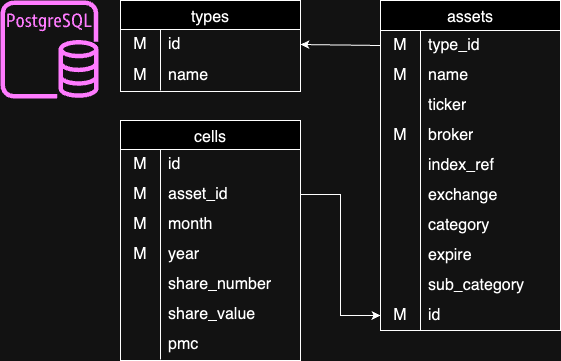

The diagram above was exported from draw.io. Its source (the exported page's mxGraphModel, read from the mxfile embedded in the PNG):
<mxGraphModel dx="2074" dy="1083" grid="1" gridSize="10" guides="1" tooltips="1" connect="1" arrows="1" fold="1" page="1" pageScale="1" pageWidth="827" pageHeight="1169" math="0" shadow="0">
  <root>
    <mxCell id="0" />
    <mxCell id="1" parent="0" />
    <mxCell id="inBUK3aFgPETbyCLtnF7-15" value="" style="sketch=0;outlineConnect=0;fontColor=#232F3E;gradientColor=none;fillColor=#C925D1;strokeColor=none;dashed=0;verticalLabelPosition=bottom;verticalAlign=top;align=center;html=1;fontSize=12;fontStyle=0;aspect=fixed;pointerEvents=1;shape=mxgraph.aws4.rds_postgresql_instance;" parent="1" vertex="1">
      <mxGeometry x="20" y="320" width="98" height="98" as="geometry" />
    </mxCell>
    <mxCell id="inBUK3aFgPETbyCLtnF7-16" value="assets" style="shape=table;startSize=30;container=1;collapsible=0;childLayout=tableLayout;fixedRows=1;rowLines=0;fontStyle=0;strokeColor=default;fontSize=16;" parent="1" vertex="1">
      <mxGeometry x="400" y="320" width="180" height="330" as="geometry" />
    </mxCell>
    <mxCell id="inBUK3aFgPETbyCLtnF7-17" value="" style="shape=tableRow;horizontal=0;startSize=0;swimlaneHead=0;swimlaneBody=0;top=0;left=0;bottom=0;right=0;collapsible=0;dropTarget=0;fillColor=none;points=[[0,0.5],[1,0.5]];portConstraint=eastwest;strokeColor=inherit;fontSize=16;" parent="inBUK3aFgPETbyCLtnF7-16" vertex="1">
      <mxGeometry y="30" width="180" height="30" as="geometry" />
    </mxCell>
    <mxCell id="inBUK3aFgPETbyCLtnF7-18" value="M" style="shape=partialRectangle;html=1;whiteSpace=wrap;connectable=0;fillColor=none;top=0;left=0;bottom=0;right=0;overflow=hidden;pointerEvents=1;strokeColor=inherit;fontSize=16;" parent="inBUK3aFgPETbyCLtnF7-17" vertex="1">
      <mxGeometry width="40" height="30" as="geometry">
        <mxRectangle width="40" height="30" as="alternateBounds" />
      </mxGeometry>
    </mxCell>
    <mxCell id="inBUK3aFgPETbyCLtnF7-19" value="type_id" style="shape=partialRectangle;html=1;whiteSpace=wrap;connectable=0;fillColor=none;top=0;left=0;bottom=0;right=0;align=left;spacingLeft=6;overflow=hidden;strokeColor=inherit;fontSize=16;" parent="inBUK3aFgPETbyCLtnF7-17" vertex="1">
      <mxGeometry x="40" width="140" height="30" as="geometry">
        <mxRectangle width="140" height="30" as="alternateBounds" />
      </mxGeometry>
    </mxCell>
    <mxCell id="inBUK3aFgPETbyCLtnF7-20" value="" style="shape=tableRow;horizontal=0;startSize=0;swimlaneHead=0;swimlaneBody=0;top=0;left=0;bottom=0;right=0;collapsible=0;dropTarget=0;fillColor=none;points=[[0,0.5],[1,0.5]];portConstraint=eastwest;strokeColor=inherit;fontSize=16;" parent="inBUK3aFgPETbyCLtnF7-16" vertex="1">
      <mxGeometry y="60" width="180" height="30" as="geometry" />
    </mxCell>
    <mxCell id="inBUK3aFgPETbyCLtnF7-21" value="M" style="shape=partialRectangle;html=1;whiteSpace=wrap;connectable=0;fillColor=none;top=0;left=0;bottom=0;right=0;overflow=hidden;strokeColor=inherit;fontSize=16;" parent="inBUK3aFgPETbyCLtnF7-20" vertex="1">
      <mxGeometry width="40" height="30" as="geometry">
        <mxRectangle width="40" height="30" as="alternateBounds" />
      </mxGeometry>
    </mxCell>
    <mxCell id="inBUK3aFgPETbyCLtnF7-22" value="name" style="shape=partialRectangle;html=1;whiteSpace=wrap;connectable=0;fillColor=none;top=0;left=0;bottom=0;right=0;align=left;spacingLeft=6;overflow=hidden;strokeColor=inherit;fontSize=16;" parent="inBUK3aFgPETbyCLtnF7-20" vertex="1">
      <mxGeometry x="40" width="140" height="30" as="geometry">
        <mxRectangle width="140" height="30" as="alternateBounds" />
      </mxGeometry>
    </mxCell>
    <mxCell id="inBUK3aFgPETbyCLtnF7-52" style="shape=tableRow;horizontal=0;startSize=0;swimlaneHead=0;swimlaneBody=0;top=0;left=0;bottom=0;right=0;collapsible=0;dropTarget=0;fillColor=none;points=[[0,0.5],[1,0.5]];portConstraint=eastwest;strokeColor=inherit;fontSize=16;" parent="inBUK3aFgPETbyCLtnF7-16" vertex="1">
      <mxGeometry y="90" width="180" height="30" as="geometry" />
    </mxCell>
    <mxCell id="inBUK3aFgPETbyCLtnF7-53" style="shape=partialRectangle;html=1;whiteSpace=wrap;connectable=0;fillColor=none;top=0;left=0;bottom=0;right=0;overflow=hidden;strokeColor=inherit;fontSize=16;" parent="inBUK3aFgPETbyCLtnF7-52" vertex="1">
      <mxGeometry width="40" height="30" as="geometry">
        <mxRectangle width="40" height="30" as="alternateBounds" />
      </mxGeometry>
    </mxCell>
    <mxCell id="inBUK3aFgPETbyCLtnF7-54" value="ticker" style="shape=partialRectangle;html=1;whiteSpace=wrap;connectable=0;fillColor=none;top=0;left=0;bottom=0;right=0;align=left;spacingLeft=6;overflow=hidden;strokeColor=inherit;fontSize=16;" parent="inBUK3aFgPETbyCLtnF7-52" vertex="1">
      <mxGeometry x="40" width="140" height="30" as="geometry">
        <mxRectangle width="140" height="30" as="alternateBounds" />
      </mxGeometry>
    </mxCell>
    <mxCell id="inBUK3aFgPETbyCLtnF7-55" style="shape=tableRow;horizontal=0;startSize=0;swimlaneHead=0;swimlaneBody=0;top=0;left=0;bottom=0;right=0;collapsible=0;dropTarget=0;fillColor=none;points=[[0,0.5],[1,0.5]];portConstraint=eastwest;strokeColor=inherit;fontSize=16;" parent="inBUK3aFgPETbyCLtnF7-16" vertex="1">
      <mxGeometry y="120" width="180" height="30" as="geometry" />
    </mxCell>
    <mxCell id="inBUK3aFgPETbyCLtnF7-56" value="M" style="shape=partialRectangle;html=1;whiteSpace=wrap;connectable=0;fillColor=none;top=0;left=0;bottom=0;right=0;overflow=hidden;strokeColor=inherit;fontSize=16;" parent="inBUK3aFgPETbyCLtnF7-55" vertex="1">
      <mxGeometry width="40" height="30" as="geometry">
        <mxRectangle width="40" height="30" as="alternateBounds" />
      </mxGeometry>
    </mxCell>
    <mxCell id="inBUK3aFgPETbyCLtnF7-57" value="broker" style="shape=partialRectangle;html=1;whiteSpace=wrap;connectable=0;fillColor=none;top=0;left=0;bottom=0;right=0;align=left;spacingLeft=6;overflow=hidden;strokeColor=inherit;fontSize=16;" parent="inBUK3aFgPETbyCLtnF7-55" vertex="1">
      <mxGeometry x="40" width="140" height="30" as="geometry">
        <mxRectangle width="140" height="30" as="alternateBounds" />
      </mxGeometry>
    </mxCell>
    <mxCell id="inBUK3aFgPETbyCLtnF7-58" style="shape=tableRow;horizontal=0;startSize=0;swimlaneHead=0;swimlaneBody=0;top=0;left=0;bottom=0;right=0;collapsible=0;dropTarget=0;fillColor=none;points=[[0,0.5],[1,0.5]];portConstraint=eastwest;strokeColor=inherit;fontSize=16;" parent="inBUK3aFgPETbyCLtnF7-16" vertex="1">
      <mxGeometry y="150" width="180" height="30" as="geometry" />
    </mxCell>
    <mxCell id="inBUK3aFgPETbyCLtnF7-59" style="shape=partialRectangle;html=1;whiteSpace=wrap;connectable=0;fillColor=none;top=0;left=0;bottom=0;right=0;overflow=hidden;strokeColor=inherit;fontSize=16;" parent="inBUK3aFgPETbyCLtnF7-58" vertex="1">
      <mxGeometry width="40" height="30" as="geometry">
        <mxRectangle width="40" height="30" as="alternateBounds" />
      </mxGeometry>
    </mxCell>
    <mxCell id="inBUK3aFgPETbyCLtnF7-60" value="index_ref" style="shape=partialRectangle;html=1;whiteSpace=wrap;connectable=0;fillColor=none;top=0;left=0;bottom=0;right=0;align=left;spacingLeft=6;overflow=hidden;strokeColor=inherit;fontSize=16;" parent="inBUK3aFgPETbyCLtnF7-58" vertex="1">
      <mxGeometry x="40" width="140" height="30" as="geometry">
        <mxRectangle width="140" height="30" as="alternateBounds" />
      </mxGeometry>
    </mxCell>
    <mxCell id="inBUK3aFgPETbyCLtnF7-61" style="shape=tableRow;horizontal=0;startSize=0;swimlaneHead=0;swimlaneBody=0;top=0;left=0;bottom=0;right=0;collapsible=0;dropTarget=0;fillColor=none;points=[[0,0.5],[1,0.5]];portConstraint=eastwest;strokeColor=inherit;fontSize=16;" parent="inBUK3aFgPETbyCLtnF7-16" vertex="1">
      <mxGeometry y="180" width="180" height="30" as="geometry" />
    </mxCell>
    <mxCell id="inBUK3aFgPETbyCLtnF7-62" style="shape=partialRectangle;html=1;whiteSpace=wrap;connectable=0;fillColor=none;top=0;left=0;bottom=0;right=0;overflow=hidden;strokeColor=inherit;fontSize=16;" parent="inBUK3aFgPETbyCLtnF7-61" vertex="1">
      <mxGeometry width="40" height="30" as="geometry">
        <mxRectangle width="40" height="30" as="alternateBounds" />
      </mxGeometry>
    </mxCell>
    <mxCell id="inBUK3aFgPETbyCLtnF7-63" value="exchange" style="shape=partialRectangle;html=1;whiteSpace=wrap;connectable=0;fillColor=none;top=0;left=0;bottom=0;right=0;align=left;spacingLeft=6;overflow=hidden;strokeColor=inherit;fontSize=16;" parent="inBUK3aFgPETbyCLtnF7-61" vertex="1">
      <mxGeometry x="40" width="140" height="30" as="geometry">
        <mxRectangle width="140" height="30" as="alternateBounds" />
      </mxGeometry>
    </mxCell>
    <mxCell id="inBUK3aFgPETbyCLtnF7-64" style="shape=tableRow;horizontal=0;startSize=0;swimlaneHead=0;swimlaneBody=0;top=0;left=0;bottom=0;right=0;collapsible=0;dropTarget=0;fillColor=none;points=[[0,0.5],[1,0.5]];portConstraint=eastwest;strokeColor=inherit;fontSize=16;" parent="inBUK3aFgPETbyCLtnF7-16" vertex="1">
      <mxGeometry y="210" width="180" height="30" as="geometry" />
    </mxCell>
    <mxCell id="inBUK3aFgPETbyCLtnF7-65" style="shape=partialRectangle;html=1;whiteSpace=wrap;connectable=0;fillColor=none;top=0;left=0;bottom=0;right=0;overflow=hidden;strokeColor=inherit;fontSize=16;" parent="inBUK3aFgPETbyCLtnF7-64" vertex="1">
      <mxGeometry width="40" height="30" as="geometry">
        <mxRectangle width="40" height="30" as="alternateBounds" />
      </mxGeometry>
    </mxCell>
    <mxCell id="inBUK3aFgPETbyCLtnF7-66" value="category" style="shape=partialRectangle;html=1;whiteSpace=wrap;connectable=0;fillColor=none;top=0;left=0;bottom=0;right=0;align=left;spacingLeft=6;overflow=hidden;strokeColor=inherit;fontSize=16;" parent="inBUK3aFgPETbyCLtnF7-64" vertex="1">
      <mxGeometry x="40" width="140" height="30" as="geometry">
        <mxRectangle width="140" height="30" as="alternateBounds" />
      </mxGeometry>
    </mxCell>
    <mxCell id="inBUK3aFgPETbyCLtnF7-67" style="shape=tableRow;horizontal=0;startSize=0;swimlaneHead=0;swimlaneBody=0;top=0;left=0;bottom=0;right=0;collapsible=0;dropTarget=0;fillColor=none;points=[[0,0.5],[1,0.5]];portConstraint=eastwest;strokeColor=inherit;fontSize=16;" parent="inBUK3aFgPETbyCLtnF7-16" vertex="1">
      <mxGeometry y="240" width="180" height="30" as="geometry" />
    </mxCell>
    <mxCell id="inBUK3aFgPETbyCLtnF7-68" style="shape=partialRectangle;html=1;whiteSpace=wrap;connectable=0;fillColor=none;top=0;left=0;bottom=0;right=0;overflow=hidden;strokeColor=inherit;fontSize=16;" parent="inBUK3aFgPETbyCLtnF7-67" vertex="1">
      <mxGeometry width="40" height="30" as="geometry">
        <mxRectangle width="40" height="30" as="alternateBounds" />
      </mxGeometry>
    </mxCell>
    <mxCell id="inBUK3aFgPETbyCLtnF7-69" value="expire" style="shape=partialRectangle;html=1;whiteSpace=wrap;connectable=0;fillColor=none;top=0;left=0;bottom=0;right=0;align=left;spacingLeft=6;overflow=hidden;strokeColor=inherit;fontSize=16;" parent="inBUK3aFgPETbyCLtnF7-67" vertex="1">
      <mxGeometry x="40" width="140" height="30" as="geometry">
        <mxRectangle width="140" height="30" as="alternateBounds" />
      </mxGeometry>
    </mxCell>
    <mxCell id="inBUK3aFgPETbyCLtnF7-70" style="shape=tableRow;horizontal=0;startSize=0;swimlaneHead=0;swimlaneBody=0;top=0;left=0;bottom=0;right=0;collapsible=0;dropTarget=0;fillColor=none;points=[[0,0.5],[1,0.5]];portConstraint=eastwest;strokeColor=inherit;fontSize=16;" parent="inBUK3aFgPETbyCLtnF7-16" vertex="1">
      <mxGeometry y="270" width="180" height="30" as="geometry" />
    </mxCell>
    <mxCell id="inBUK3aFgPETbyCLtnF7-71" style="shape=partialRectangle;html=1;whiteSpace=wrap;connectable=0;fillColor=none;top=0;left=0;bottom=0;right=0;overflow=hidden;strokeColor=inherit;fontSize=16;" parent="inBUK3aFgPETbyCLtnF7-70" vertex="1">
      <mxGeometry width="40" height="30" as="geometry">
        <mxRectangle width="40" height="30" as="alternateBounds" />
      </mxGeometry>
    </mxCell>
    <mxCell id="inBUK3aFgPETbyCLtnF7-72" value="sub_category" style="shape=partialRectangle;html=1;whiteSpace=wrap;connectable=0;fillColor=none;top=0;left=0;bottom=0;right=0;align=left;spacingLeft=6;overflow=hidden;strokeColor=inherit;fontSize=16;" parent="inBUK3aFgPETbyCLtnF7-70" vertex="1">
      <mxGeometry x="40" width="140" height="30" as="geometry">
        <mxRectangle width="140" height="30" as="alternateBounds" />
      </mxGeometry>
    </mxCell>
    <mxCell id="inBUK3aFgPETbyCLtnF7-131" style="shape=tableRow;horizontal=0;startSize=0;swimlaneHead=0;swimlaneBody=0;top=0;left=0;bottom=0;right=0;collapsible=0;dropTarget=0;fillColor=none;points=[[0,0.5],[1,0.5]];portConstraint=eastwest;strokeColor=inherit;fontSize=16;" parent="inBUK3aFgPETbyCLtnF7-16" vertex="1">
      <mxGeometry y="300" width="180" height="30" as="geometry" />
    </mxCell>
    <mxCell id="inBUK3aFgPETbyCLtnF7-132" value="M" style="shape=partialRectangle;html=1;whiteSpace=wrap;connectable=0;fillColor=none;top=0;left=0;bottom=0;right=0;overflow=hidden;strokeColor=inherit;fontSize=16;" parent="inBUK3aFgPETbyCLtnF7-131" vertex="1">
      <mxGeometry width="40" height="30" as="geometry">
        <mxRectangle width="40" height="30" as="alternateBounds" />
      </mxGeometry>
    </mxCell>
    <mxCell id="inBUK3aFgPETbyCLtnF7-133" value="id" style="shape=partialRectangle;html=1;whiteSpace=wrap;connectable=0;fillColor=none;top=0;left=0;bottom=0;right=0;align=left;spacingLeft=6;overflow=hidden;strokeColor=inherit;fontSize=16;" parent="inBUK3aFgPETbyCLtnF7-131" vertex="1">
      <mxGeometry x="40" width="140" height="30" as="geometry">
        <mxRectangle width="140" height="30" as="alternateBounds" />
      </mxGeometry>
    </mxCell>
    <mxCell id="inBUK3aFgPETbyCLtnF7-76" value="cells" style="shape=table;startSize=29;container=1;collapsible=0;childLayout=tableLayout;fixedRows=1;rowLines=0;fontStyle=0;strokeColor=default;fontSize=16;" parent="1" vertex="1">
      <mxGeometry x="140" y="440" width="180" height="240" as="geometry" />
    </mxCell>
    <mxCell id="inBUK3aFgPETbyCLtnF7-138" style="shape=tableRow;horizontal=0;startSize=0;swimlaneHead=0;swimlaneBody=0;top=0;left=0;bottom=0;right=0;collapsible=0;dropTarget=0;fillColor=none;points=[[0,0.5],[1,0.5]];portConstraint=eastwest;strokeColor=inherit;fontSize=16;" parent="inBUK3aFgPETbyCLtnF7-76" vertex="1">
      <mxGeometry y="29" width="180" height="30" as="geometry" />
    </mxCell>
    <mxCell id="inBUK3aFgPETbyCLtnF7-139" value="M" style="shape=partialRectangle;html=1;whiteSpace=wrap;connectable=0;fillColor=none;top=0;left=0;bottom=0;right=0;overflow=hidden;pointerEvents=1;strokeColor=inherit;fontSize=16;" parent="inBUK3aFgPETbyCLtnF7-138" vertex="1">
      <mxGeometry width="40" height="30" as="geometry">
        <mxRectangle width="40" height="30" as="alternateBounds" />
      </mxGeometry>
    </mxCell>
    <mxCell id="inBUK3aFgPETbyCLtnF7-140" value="id" style="shape=partialRectangle;html=1;whiteSpace=wrap;connectable=0;fillColor=none;top=0;left=0;bottom=0;right=0;align=left;spacingLeft=6;overflow=hidden;strokeColor=inherit;fontSize=16;" parent="inBUK3aFgPETbyCLtnF7-138" vertex="1">
      <mxGeometry x="40" width="140" height="30" as="geometry">
        <mxRectangle width="140" height="30" as="alternateBounds" />
      </mxGeometry>
    </mxCell>
    <mxCell id="inBUK3aFgPETbyCLtnF7-77" value="" style="shape=tableRow;horizontal=0;startSize=0;swimlaneHead=0;swimlaneBody=0;top=0;left=0;bottom=0;right=0;collapsible=0;dropTarget=0;fillColor=none;points=[[0,0.5],[1,0.5]];portConstraint=eastwest;strokeColor=inherit;fontSize=16;" parent="inBUK3aFgPETbyCLtnF7-76" vertex="1">
      <mxGeometry y="59" width="180" height="30" as="geometry" />
    </mxCell>
    <mxCell id="inBUK3aFgPETbyCLtnF7-78" value="M" style="shape=partialRectangle;html=1;whiteSpace=wrap;connectable=0;fillColor=none;top=0;left=0;bottom=0;right=0;overflow=hidden;pointerEvents=1;strokeColor=inherit;fontSize=16;" parent="inBUK3aFgPETbyCLtnF7-77" vertex="1">
      <mxGeometry width="40" height="30" as="geometry">
        <mxRectangle width="40" height="30" as="alternateBounds" />
      </mxGeometry>
    </mxCell>
    <mxCell id="inBUK3aFgPETbyCLtnF7-79" value="asset_id" style="shape=partialRectangle;html=1;whiteSpace=wrap;connectable=0;fillColor=none;top=0;left=0;bottom=0;right=0;align=left;spacingLeft=6;overflow=hidden;strokeColor=inherit;fontSize=16;" parent="inBUK3aFgPETbyCLtnF7-77" vertex="1">
      <mxGeometry x="40" width="140" height="30" as="geometry">
        <mxRectangle width="140" height="30" as="alternateBounds" />
      </mxGeometry>
    </mxCell>
    <mxCell id="inBUK3aFgPETbyCLtnF7-80" value="" style="shape=tableRow;horizontal=0;startSize=0;swimlaneHead=0;swimlaneBody=0;top=0;left=0;bottom=0;right=0;collapsible=0;dropTarget=0;fillColor=none;points=[[0,0.5],[1,0.5]];portConstraint=eastwest;strokeColor=inherit;fontSize=16;" parent="inBUK3aFgPETbyCLtnF7-76" vertex="1">
      <mxGeometry y="89" width="180" height="30" as="geometry" />
    </mxCell>
    <mxCell id="inBUK3aFgPETbyCLtnF7-81" value="M" style="shape=partialRectangle;html=1;whiteSpace=wrap;connectable=0;fillColor=none;top=0;left=0;bottom=0;right=0;overflow=hidden;strokeColor=inherit;fontSize=16;" parent="inBUK3aFgPETbyCLtnF7-80" vertex="1">
      <mxGeometry width="40" height="30" as="geometry">
        <mxRectangle width="40" height="30" as="alternateBounds" />
      </mxGeometry>
    </mxCell>
    <mxCell id="inBUK3aFgPETbyCLtnF7-82" value="month" style="shape=partialRectangle;html=1;whiteSpace=wrap;connectable=0;fillColor=none;top=0;left=0;bottom=0;right=0;align=left;spacingLeft=6;overflow=hidden;strokeColor=inherit;fontSize=16;" parent="inBUK3aFgPETbyCLtnF7-80" vertex="1">
      <mxGeometry x="40" width="140" height="30" as="geometry">
        <mxRectangle width="140" height="30" as="alternateBounds" />
      </mxGeometry>
    </mxCell>
    <mxCell id="inBUK3aFgPETbyCLtnF7-83" style="shape=tableRow;horizontal=0;startSize=0;swimlaneHead=0;swimlaneBody=0;top=0;left=0;bottom=0;right=0;collapsible=0;dropTarget=0;fillColor=none;points=[[0,0.5],[1,0.5]];portConstraint=eastwest;strokeColor=inherit;fontSize=16;" parent="inBUK3aFgPETbyCLtnF7-76" vertex="1">
      <mxGeometry y="119" width="180" height="30" as="geometry" />
    </mxCell>
    <mxCell id="inBUK3aFgPETbyCLtnF7-84" value="M" style="shape=partialRectangle;html=1;whiteSpace=wrap;connectable=0;fillColor=none;top=0;left=0;bottom=0;right=0;overflow=hidden;strokeColor=inherit;fontSize=16;" parent="inBUK3aFgPETbyCLtnF7-83" vertex="1">
      <mxGeometry width="40" height="30" as="geometry">
        <mxRectangle width="40" height="30" as="alternateBounds" />
      </mxGeometry>
    </mxCell>
    <mxCell id="inBUK3aFgPETbyCLtnF7-85" value="year" style="shape=partialRectangle;html=1;whiteSpace=wrap;connectable=0;fillColor=none;top=0;left=0;bottom=0;right=0;align=left;spacingLeft=6;overflow=hidden;strokeColor=inherit;fontSize=16;" parent="inBUK3aFgPETbyCLtnF7-83" vertex="1">
      <mxGeometry x="40" width="140" height="30" as="geometry">
        <mxRectangle width="140" height="30" as="alternateBounds" />
      </mxGeometry>
    </mxCell>
    <mxCell id="inBUK3aFgPETbyCLtnF7-86" style="shape=tableRow;horizontal=0;startSize=0;swimlaneHead=0;swimlaneBody=0;top=0;left=0;bottom=0;right=0;collapsible=0;dropTarget=0;fillColor=none;points=[[0,0.5],[1,0.5]];portConstraint=eastwest;strokeColor=inherit;fontSize=16;" parent="inBUK3aFgPETbyCLtnF7-76" vertex="1">
      <mxGeometry y="149" width="180" height="30" as="geometry" />
    </mxCell>
    <mxCell id="inBUK3aFgPETbyCLtnF7-87" style="shape=partialRectangle;html=1;whiteSpace=wrap;connectable=0;fillColor=none;top=0;left=0;bottom=0;right=0;overflow=hidden;strokeColor=inherit;fontSize=16;" parent="inBUK3aFgPETbyCLtnF7-86" vertex="1">
      <mxGeometry width="40" height="30" as="geometry">
        <mxRectangle width="40" height="30" as="alternateBounds" />
      </mxGeometry>
    </mxCell>
    <mxCell id="inBUK3aFgPETbyCLtnF7-88" value="share_number" style="shape=partialRectangle;html=1;whiteSpace=wrap;connectable=0;fillColor=none;top=0;left=0;bottom=0;right=0;align=left;spacingLeft=6;overflow=hidden;strokeColor=inherit;fontSize=16;" parent="inBUK3aFgPETbyCLtnF7-86" vertex="1">
      <mxGeometry x="40" width="140" height="30" as="geometry">
        <mxRectangle width="140" height="30" as="alternateBounds" />
      </mxGeometry>
    </mxCell>
    <mxCell id="inBUK3aFgPETbyCLtnF7-89" style="shape=tableRow;horizontal=0;startSize=0;swimlaneHead=0;swimlaneBody=0;top=0;left=0;bottom=0;right=0;collapsible=0;dropTarget=0;fillColor=none;points=[[0,0.5],[1,0.5]];portConstraint=eastwest;strokeColor=inherit;fontSize=16;" parent="inBUK3aFgPETbyCLtnF7-76" vertex="1">
      <mxGeometry y="179" width="180" height="30" as="geometry" />
    </mxCell>
    <mxCell id="inBUK3aFgPETbyCLtnF7-90" style="shape=partialRectangle;html=1;whiteSpace=wrap;connectable=0;fillColor=none;top=0;left=0;bottom=0;right=0;overflow=hidden;strokeColor=inherit;fontSize=16;" parent="inBUK3aFgPETbyCLtnF7-89" vertex="1">
      <mxGeometry width="40" height="30" as="geometry">
        <mxRectangle width="40" height="30" as="alternateBounds" />
      </mxGeometry>
    </mxCell>
    <mxCell id="inBUK3aFgPETbyCLtnF7-91" value="share_value" style="shape=partialRectangle;html=1;whiteSpace=wrap;connectable=0;fillColor=none;top=0;left=0;bottom=0;right=0;align=left;spacingLeft=6;overflow=hidden;strokeColor=inherit;fontSize=16;" parent="inBUK3aFgPETbyCLtnF7-89" vertex="1">
      <mxGeometry x="40" width="140" height="30" as="geometry">
        <mxRectangle width="140" height="30" as="alternateBounds" />
      </mxGeometry>
    </mxCell>
    <mxCell id="inBUK3aFgPETbyCLtnF7-92" style="shape=tableRow;horizontal=0;startSize=0;swimlaneHead=0;swimlaneBody=0;top=0;left=0;bottom=0;right=0;collapsible=0;dropTarget=0;fillColor=none;points=[[0,0.5],[1,0.5]];portConstraint=eastwest;strokeColor=inherit;fontSize=16;" parent="inBUK3aFgPETbyCLtnF7-76" vertex="1">
      <mxGeometry y="209" width="180" height="30" as="geometry" />
    </mxCell>
    <mxCell id="inBUK3aFgPETbyCLtnF7-93" style="shape=partialRectangle;html=1;whiteSpace=wrap;connectable=0;fillColor=none;top=0;left=0;bottom=0;right=0;overflow=hidden;strokeColor=inherit;fontSize=16;" parent="inBUK3aFgPETbyCLtnF7-92" vertex="1">
      <mxGeometry width="40" height="30" as="geometry">
        <mxRectangle width="40" height="30" as="alternateBounds" />
      </mxGeometry>
    </mxCell>
    <mxCell id="inBUK3aFgPETbyCLtnF7-94" value="pmc" style="shape=partialRectangle;html=1;whiteSpace=wrap;connectable=0;fillColor=none;top=0;left=0;bottom=0;right=0;align=left;spacingLeft=6;overflow=hidden;strokeColor=inherit;fontSize=16;" parent="inBUK3aFgPETbyCLtnF7-92" vertex="1">
      <mxGeometry x="40" width="140" height="30" as="geometry">
        <mxRectangle width="140" height="30" as="alternateBounds" />
      </mxGeometry>
    </mxCell>
    <mxCell id="inBUK3aFgPETbyCLtnF7-110" value="types" style="shape=table;startSize=29;container=1;collapsible=0;childLayout=tableLayout;fixedRows=1;rowLines=0;fontStyle=0;strokeColor=default;fontSize=16;" parent="1" vertex="1">
      <mxGeometry x="140" y="320" width="180" height="91" as="geometry" />
    </mxCell>
    <mxCell id="inBUK3aFgPETbyCLtnF7-111" value="" style="shape=tableRow;horizontal=0;startSize=0;swimlaneHead=0;swimlaneBody=0;top=0;left=0;bottom=0;right=0;collapsible=0;dropTarget=0;fillColor=none;points=[[0,0.5],[1,0.5]];portConstraint=eastwest;strokeColor=inherit;fontSize=16;" parent="inBUK3aFgPETbyCLtnF7-110" vertex="1">
      <mxGeometry y="29" width="180" height="30" as="geometry" />
    </mxCell>
    <mxCell id="inBUK3aFgPETbyCLtnF7-112" value="M" style="shape=partialRectangle;html=1;whiteSpace=wrap;connectable=0;fillColor=none;top=0;left=0;bottom=0;right=0;overflow=hidden;pointerEvents=1;strokeColor=inherit;fontSize=16;" parent="inBUK3aFgPETbyCLtnF7-111" vertex="1">
      <mxGeometry width="40" height="30" as="geometry">
        <mxRectangle width="40" height="30" as="alternateBounds" />
      </mxGeometry>
    </mxCell>
    <mxCell id="inBUK3aFgPETbyCLtnF7-113" value="id" style="shape=partialRectangle;html=1;whiteSpace=wrap;connectable=0;fillColor=none;top=0;left=0;bottom=0;right=0;align=left;spacingLeft=6;overflow=hidden;strokeColor=inherit;fontSize=16;" parent="inBUK3aFgPETbyCLtnF7-111" vertex="1">
      <mxGeometry x="40" width="140" height="30" as="geometry">
        <mxRectangle width="140" height="30" as="alternateBounds" />
      </mxGeometry>
    </mxCell>
    <mxCell id="inBUK3aFgPETbyCLtnF7-114" value="" style="shape=tableRow;horizontal=0;startSize=0;swimlaneHead=0;swimlaneBody=0;top=0;left=0;bottom=0;right=0;collapsible=0;dropTarget=0;fillColor=none;points=[[0,0.5],[1,0.5]];portConstraint=eastwest;strokeColor=inherit;fontSize=16;" parent="inBUK3aFgPETbyCLtnF7-110" vertex="1">
      <mxGeometry y="59" width="180" height="31" as="geometry" />
    </mxCell>
    <mxCell id="inBUK3aFgPETbyCLtnF7-115" value="M" style="shape=partialRectangle;html=1;whiteSpace=wrap;connectable=0;fillColor=none;top=0;left=0;bottom=0;right=0;overflow=hidden;strokeColor=inherit;fontSize=16;" parent="inBUK3aFgPETbyCLtnF7-114" vertex="1">
      <mxGeometry width="40" height="31" as="geometry">
        <mxRectangle width="40" height="31" as="alternateBounds" />
      </mxGeometry>
    </mxCell>
    <mxCell id="inBUK3aFgPETbyCLtnF7-116" value="name" style="shape=partialRectangle;html=1;whiteSpace=wrap;connectable=0;fillColor=none;top=0;left=0;bottom=0;right=0;align=left;spacingLeft=6;overflow=hidden;strokeColor=inherit;fontSize=16;" parent="inBUK3aFgPETbyCLtnF7-114" vertex="1">
      <mxGeometry x="40" width="140" height="31" as="geometry">
        <mxRectangle width="140" height="31" as="alternateBounds" />
      </mxGeometry>
    </mxCell>
    <mxCell id="inBUK3aFgPETbyCLtnF7-130" value="" style="endArrow=classic;html=1;rounded=0;entryX=1;entryY=0.5;entryDx=0;entryDy=0;exitX=0;exitY=0.5;exitDx=0;exitDy=0;" parent="1" source="inBUK3aFgPETbyCLtnF7-17" target="inBUK3aFgPETbyCLtnF7-111" edge="1">
      <mxGeometry width="50" height="50" relative="1" as="geometry">
        <mxPoint x="390" y="580" as="sourcePoint" />
        <mxPoint x="440" y="530" as="targetPoint" />
      </mxGeometry>
    </mxCell>
    <mxCell id="inBUK3aFgPETbyCLtnF7-134" value="" style="endArrow=classic;html=1;rounded=0;entryX=0;entryY=0.5;entryDx=0;entryDy=0;exitX=1;exitY=0.5;exitDx=0;exitDy=0;" parent="1" source="inBUK3aFgPETbyCLtnF7-77" target="inBUK3aFgPETbyCLtnF7-131" edge="1">
      <mxGeometry width="50" height="50" relative="1" as="geometry">
        <mxPoint x="220" y="510" as="sourcePoint" />
        <mxPoint x="270" y="460" as="targetPoint" />
        <Array as="points">
          <mxPoint x="360" y="514" />
          <mxPoint x="360" y="635" />
        </Array>
      </mxGeometry>
    </mxCell>
  </root>
</mxGraphModel>